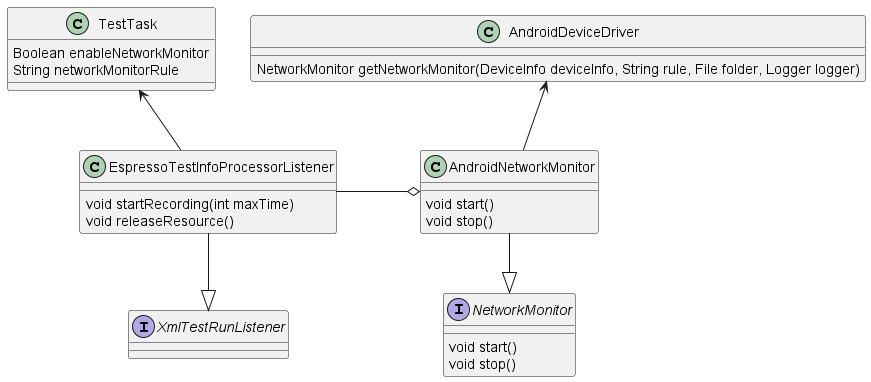

The diagram above was rendered by PlantUML. Its source (embedded in the PNG):
@startuml agent_network_monitor_design

class TestTask {
    Boolean enableNetworkMonitor
    String networkMonitorRule
}

class EspressoTestInfoProcessorListener {
    void startRecording(int maxTime)
    void releaseResource()
}

interface XmlTestRunListener {
}

interface NetworkMonitor {
    void start()
    void stop()
}

class AndroidNetworkMonitor {
    void start()
    void stop()
}

class AndroidDeviceDriver {
    NetworkMonitor getNetworkMonitor(DeviceInfo deviceInfo, String rule, File folder, Logger logger)
}

AndroidNetworkMonitor -d-|> NetworkMonitor
AndroidNetworkMonitor -u-> AndroidDeviceDriver
EspressoTestInfoProcessorListener -u-> TestTask
EspressoTestInfoProcessorListener -d-|> XmlTestRunListener
EspressoTestInfoProcessorListener -o AndroidNetworkMonitor

@enduml